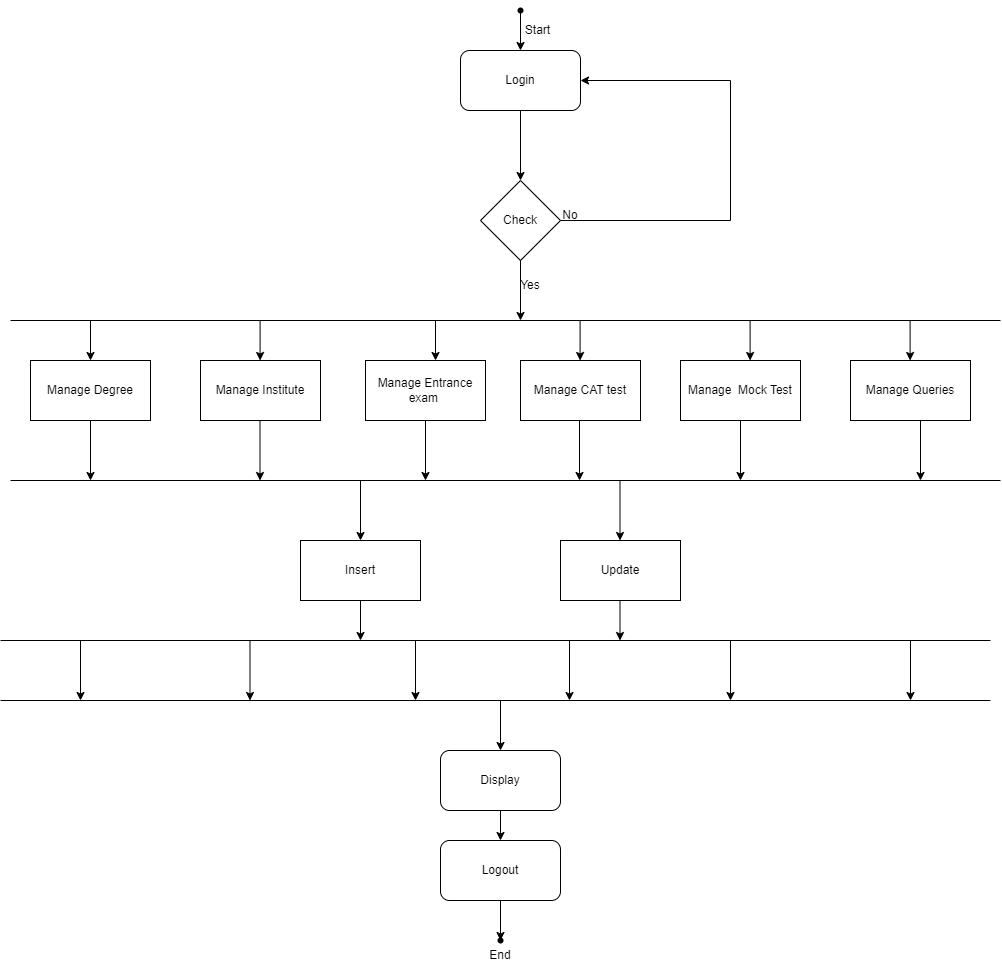

The diagram above was exported from draw.io. Its source (the exported page's mxGraphModel, read from the mxfile embedded in the PNG):
<mxGraphModel dx="1032" dy="539" grid="1" gridSize="10" guides="1" tooltips="1" connect="1" arrows="1" fold="1" page="1" pageScale="1" pageWidth="850" pageHeight="1100" math="0" shadow="0">
  <root>
    <mxCell id="0" />
    <mxCell id="1" parent="0" />
    <mxCell id="a3tRfWd6e4jTYFJ_IWAC-1" value="Manage Degree" style="rounded=0;whiteSpace=wrap;html=1;" parent="1" vertex="1">
      <mxGeometry x="30" y="360" width="120" height="60" as="geometry" />
    </mxCell>
    <mxCell id="a3tRfWd6e4jTYFJ_IWAC-2" value="Manage Institute" style="rounded=0;whiteSpace=wrap;html=1;" parent="1" vertex="1">
      <mxGeometry x="200" y="360" width="120" height="60" as="geometry" />
    </mxCell>
    <mxCell id="a3tRfWd6e4jTYFJ_IWAC-3" value="Manage Entrance exam&amp;nbsp;" style="rounded=0;whiteSpace=wrap;html=1;" parent="1" vertex="1">
      <mxGeometry x="365" y="360" width="120" height="60" as="geometry" />
    </mxCell>
    <mxCell id="a3tRfWd6e4jTYFJ_IWAC-4" value="Manage&amp;nbsp;CAT test" style="rounded=0;whiteSpace=wrap;html=1;" parent="1" vertex="1">
      <mxGeometry x="520" y="360" width="120" height="60" as="geometry" />
    </mxCell>
    <mxCell id="a3tRfWd6e4jTYFJ_IWAC-5" value="Manage&amp;nbsp;&amp;nbsp;Mock Test" style="rounded=0;whiteSpace=wrap;html=1;" parent="1" vertex="1">
      <mxGeometry x="680" y="360" width="120" height="60" as="geometry" />
    </mxCell>
    <mxCell id="a3tRfWd6e4jTYFJ_IWAC-6" value="Manage Queries" style="rounded=0;whiteSpace=wrap;html=1;" parent="1" vertex="1">
      <mxGeometry x="850" y="360" width="120" height="60" as="geometry" />
    </mxCell>
    <mxCell id="a3tRfWd6e4jTYFJ_IWAC-8" value="" style="endArrow=none;html=1;rounded=0;" parent="1" edge="1">
      <mxGeometry width="50" height="50" relative="1" as="geometry">
        <mxPoint x="10" y="320" as="sourcePoint" />
        <mxPoint x="1000" y="320" as="targetPoint" />
      </mxGeometry>
    </mxCell>
    <mxCell id="a3tRfWd6e4jTYFJ_IWAC-10" value="" style="endArrow=classic;html=1;rounded=0;entryX=0.5;entryY=0;entryDx=0;entryDy=0;" parent="1" target="a3tRfWd6e4jTYFJ_IWAC-1" edge="1">
      <mxGeometry width="50" height="50" relative="1" as="geometry">
        <mxPoint x="90" y="320" as="sourcePoint" />
        <mxPoint x="480" y="430" as="targetPoint" />
      </mxGeometry>
    </mxCell>
    <mxCell id="a3tRfWd6e4jTYFJ_IWAC-11" value="" style="endArrow=classic;html=1;rounded=0;entryX=0.5;entryY=0;entryDx=0;entryDy=0;" parent="1" edge="1">
      <mxGeometry width="50" height="50" relative="1" as="geometry">
        <mxPoint x="259.6" y="320" as="sourcePoint" />
        <mxPoint x="259.6" y="360" as="targetPoint" />
      </mxGeometry>
    </mxCell>
    <mxCell id="a3tRfWd6e4jTYFJ_IWAC-12" value="" style="endArrow=classic;html=1;rounded=0;entryX=0.5;entryY=0;entryDx=0;entryDy=0;" parent="1" edge="1">
      <mxGeometry width="50" height="50" relative="1" as="geometry">
        <mxPoint x="435" y="320" as="sourcePoint" />
        <mxPoint x="435" y="360" as="targetPoint" />
      </mxGeometry>
    </mxCell>
    <mxCell id="a3tRfWd6e4jTYFJ_IWAC-13" value="" style="endArrow=classic;html=1;rounded=0;entryX=0.5;entryY=0;entryDx=0;entryDy=0;" parent="1" edge="1">
      <mxGeometry width="50" height="50" relative="1" as="geometry">
        <mxPoint x="579.6" y="320" as="sourcePoint" />
        <mxPoint x="579.6" y="360" as="targetPoint" />
      </mxGeometry>
    </mxCell>
    <mxCell id="a3tRfWd6e4jTYFJ_IWAC-14" value="" style="endArrow=classic;html=1;rounded=0;entryX=0.5;entryY=0;entryDx=0;entryDy=0;" parent="1" edge="1">
      <mxGeometry width="50" height="50" relative="1" as="geometry">
        <mxPoint x="749.6" y="320" as="sourcePoint" />
        <mxPoint x="749.6" y="360" as="targetPoint" />
      </mxGeometry>
    </mxCell>
    <mxCell id="a3tRfWd6e4jTYFJ_IWAC-15" value="" style="endArrow=classic;html=1;rounded=0;entryX=0.5;entryY=0;entryDx=0;entryDy=0;" parent="1" edge="1">
      <mxGeometry width="50" height="50" relative="1" as="geometry">
        <mxPoint x="909.6" y="320" as="sourcePoint" />
        <mxPoint x="909.6" y="360" as="targetPoint" />
      </mxGeometry>
    </mxCell>
    <mxCell id="a3tRfWd6e4jTYFJ_IWAC-31" value="" style="endArrow=classic;html=1;rounded=0;exitX=0.5;exitY=1;exitDx=0;exitDy=0;entryX=0.5;entryY=0;entryDx=0;entryDy=0;" parent="1" edge="1">
      <mxGeometry width="50" height="50" relative="1" as="geometry">
        <mxPoint x="520" y="110" as="sourcePoint" />
        <mxPoint x="520" y="180" as="targetPoint" />
      </mxGeometry>
    </mxCell>
    <mxCell id="a3tRfWd6e4jTYFJ_IWAC-32" value="" style="endArrow=classic;html=1;rounded=0;entryX=0.5;entryY=0;entryDx=0;entryDy=0;" parent="1" source="a3tRfWd6e4jTYFJ_IWAC-34" edge="1">
      <mxGeometry width="50" height="50" relative="1" as="geometry">
        <mxPoint x="520" y="10" as="sourcePoint" />
        <mxPoint x="520" y="50" as="targetPoint" />
      </mxGeometry>
    </mxCell>
    <mxCell id="a3tRfWd6e4jTYFJ_IWAC-33" value="" style="endArrow=classic;html=1;rounded=0;entryDx=0;entryDy=0;" parent="1" target="a3tRfWd6e4jTYFJ_IWAC-34" edge="1">
      <mxGeometry width="50" height="50" relative="1" as="geometry">
        <mxPoint x="520" y="10" as="sourcePoint" />
        <mxPoint x="520" y="50" as="targetPoint" />
      </mxGeometry>
    </mxCell>
    <mxCell id="a3tRfWd6e4jTYFJ_IWAC-34" value="" style="shape=waypoint;sketch=0;fillStyle=solid;size=6;pointerEvents=1;points=[];fillColor=none;resizable=0;rotatable=0;perimeter=centerPerimeter;snapToPoint=1;" parent="1" vertex="1">
      <mxGeometry x="510" width="20" height="20" as="geometry" />
    </mxCell>
    <mxCell id="a3tRfWd6e4jTYFJ_IWAC-35" value="Start" style="text;html=1;align=center;verticalAlign=middle;whiteSpace=wrap;rounded=0;" parent="1" vertex="1">
      <mxGeometry x="520" y="20" width="35" height="20" as="geometry" />
    </mxCell>
    <mxCell id="a3tRfWd6e4jTYFJ_IWAC-36" value="Check" style="rhombus;whiteSpace=wrap;html=1;" parent="1" vertex="1">
      <mxGeometry x="480" y="180" width="80" height="80" as="geometry" />
    </mxCell>
    <mxCell id="a3tRfWd6e4jTYFJ_IWAC-38" value="Login" style="rounded=1;whiteSpace=wrap;html=1;" parent="1" vertex="1">
      <mxGeometry x="460" y="50" width="120" height="60" as="geometry" />
    </mxCell>
    <mxCell id="a3tRfWd6e4jTYFJ_IWAC-39" value="" style="endArrow=classic;html=1;rounded=0;exitX=0.5;exitY=1;exitDx=0;exitDy=0;" parent="1" source="a3tRfWd6e4jTYFJ_IWAC-36" edge="1">
      <mxGeometry width="50" height="50" relative="1" as="geometry">
        <mxPoint x="400" y="190" as="sourcePoint" />
        <mxPoint x="520" y="320" as="targetPoint" />
      </mxGeometry>
    </mxCell>
    <mxCell id="a3tRfWd6e4jTYFJ_IWAC-40" value="" style="endArrow=classic;html=1;rounded=0;exitX=1;exitY=0.5;exitDx=0;exitDy=0;entryX=1;entryY=0.5;entryDx=0;entryDy=0;" parent="1" source="a3tRfWd6e4jTYFJ_IWAC-36" target="a3tRfWd6e4jTYFJ_IWAC-38" edge="1">
      <mxGeometry width="50" height="50" relative="1" as="geometry">
        <mxPoint x="400" y="190" as="sourcePoint" />
        <mxPoint x="450" y="140" as="targetPoint" />
        <Array as="points">
          <mxPoint x="730" y="220" />
          <mxPoint x="730" y="80" />
        </Array>
      </mxGeometry>
    </mxCell>
    <mxCell id="a3tRfWd6e4jTYFJ_IWAC-41" value="No" style="text;html=1;align=center;verticalAlign=middle;whiteSpace=wrap;rounded=0;" parent="1" vertex="1">
      <mxGeometry x="550" y="210" width="40" height="10" as="geometry" />
    </mxCell>
    <mxCell id="a3tRfWd6e4jTYFJ_IWAC-42" value="Yes" style="text;html=1;align=center;verticalAlign=middle;whiteSpace=wrap;rounded=0;" parent="1" vertex="1">
      <mxGeometry x="510" y="280" width="40" height="10" as="geometry" />
    </mxCell>
    <mxCell id="a3tRfWd6e4jTYFJ_IWAC-43" value="" style="endArrow=none;html=1;rounded=0;" parent="1" edge="1">
      <mxGeometry width="50" height="50" relative="1" as="geometry">
        <mxPoint x="10" y="480" as="sourcePoint" />
        <mxPoint x="1000" y="480" as="targetPoint" />
      </mxGeometry>
    </mxCell>
    <mxCell id="a3tRfWd6e4jTYFJ_IWAC-50" value="" style="endArrow=classic;html=1;rounded=0;exitX=0.5;exitY=1;exitDx=0;exitDy=0;" parent="1" source="a3tRfWd6e4jTYFJ_IWAC-1" edge="1">
      <mxGeometry width="50" height="50" relative="1" as="geometry">
        <mxPoint x="560" y="490" as="sourcePoint" />
        <mxPoint x="90" y="480" as="targetPoint" />
      </mxGeometry>
    </mxCell>
    <mxCell id="a3tRfWd6e4jTYFJ_IWAC-51" value="" style="endArrow=classic;html=1;rounded=0;exitX=0.5;exitY=1;exitDx=0;exitDy=0;" parent="1" edge="1">
      <mxGeometry width="50" height="50" relative="1" as="geometry">
        <mxPoint x="920" y="420" as="sourcePoint" />
        <mxPoint x="920" y="480" as="targetPoint" />
      </mxGeometry>
    </mxCell>
    <mxCell id="a3tRfWd6e4jTYFJ_IWAC-52" value="" style="endArrow=classic;html=1;rounded=0;exitX=0.5;exitY=1;exitDx=0;exitDy=0;" parent="1" edge="1">
      <mxGeometry width="50" height="50" relative="1" as="geometry">
        <mxPoint x="740" y="420" as="sourcePoint" />
        <mxPoint x="740" y="480" as="targetPoint" />
      </mxGeometry>
    </mxCell>
    <mxCell id="a3tRfWd6e4jTYFJ_IWAC-53" value="" style="endArrow=classic;html=1;rounded=0;exitX=0.5;exitY=1;exitDx=0;exitDy=0;" parent="1" edge="1">
      <mxGeometry width="50" height="50" relative="1" as="geometry">
        <mxPoint x="579" y="420" as="sourcePoint" />
        <mxPoint x="579" y="480" as="targetPoint" />
      </mxGeometry>
    </mxCell>
    <mxCell id="a3tRfWd6e4jTYFJ_IWAC-54" value="" style="endArrow=classic;html=1;rounded=0;exitX=0.5;exitY=1;exitDx=0;exitDy=0;" parent="1" edge="1">
      <mxGeometry width="50" height="50" relative="1" as="geometry">
        <mxPoint x="425" y="420" as="sourcePoint" />
        <mxPoint x="425" y="480" as="targetPoint" />
      </mxGeometry>
    </mxCell>
    <mxCell id="a3tRfWd6e4jTYFJ_IWAC-55" value="" style="endArrow=classic;html=1;rounded=0;exitX=0.5;exitY=1;exitDx=0;exitDy=0;" parent="1" edge="1">
      <mxGeometry width="50" height="50" relative="1" as="geometry">
        <mxPoint x="259.5" y="420" as="sourcePoint" />
        <mxPoint x="259.5" y="480" as="targetPoint" />
      </mxGeometry>
    </mxCell>
    <mxCell id="a3tRfWd6e4jTYFJ_IWAC-56" value="Update" style="rounded=0;whiteSpace=wrap;html=1;" parent="1" vertex="1">
      <mxGeometry x="560" y="540" width="120" height="60" as="geometry" />
    </mxCell>
    <mxCell id="a3tRfWd6e4jTYFJ_IWAC-57" value="Insert" style="rounded=0;whiteSpace=wrap;html=1;" parent="1" vertex="1">
      <mxGeometry x="300" y="540" width="120" height="60" as="geometry" />
    </mxCell>
    <mxCell id="a3tRfWd6e4jTYFJ_IWAC-58" value="" style="endArrow=classic;html=1;rounded=0;" parent="1" target="a3tRfWd6e4jTYFJ_IWAC-57" edge="1">
      <mxGeometry width="50" height="50" relative="1" as="geometry">
        <mxPoint x="360" y="480" as="sourcePoint" />
        <mxPoint x="485" y="510" as="targetPoint" />
      </mxGeometry>
    </mxCell>
    <mxCell id="a3tRfWd6e4jTYFJ_IWAC-59" value="" style="endArrow=classic;html=1;rounded=0;" parent="1" edge="1">
      <mxGeometry width="50" height="50" relative="1" as="geometry">
        <mxPoint x="619.5" y="480" as="sourcePoint" />
        <mxPoint x="619.5" y="540" as="targetPoint" />
      </mxGeometry>
    </mxCell>
    <mxCell id="a3tRfWd6e4jTYFJ_IWAC-60" value="" style="endArrow=none;html=1;rounded=0;" parent="1" edge="1">
      <mxGeometry width="50" height="50" relative="1" as="geometry">
        <mxPoint y="640" as="sourcePoint" />
        <mxPoint x="990" y="640" as="targetPoint" />
      </mxGeometry>
    </mxCell>
    <mxCell id="a3tRfWd6e4jTYFJ_IWAC-61" value="" style="endArrow=classic;html=1;rounded=0;exitX=0.5;exitY=1;exitDx=0;exitDy=0;" parent="1" source="a3tRfWd6e4jTYFJ_IWAC-57" edge="1">
      <mxGeometry width="50" height="50" relative="1" as="geometry">
        <mxPoint x="460" y="630" as="sourcePoint" />
        <mxPoint x="360" y="640" as="targetPoint" />
      </mxGeometry>
    </mxCell>
    <mxCell id="a3tRfWd6e4jTYFJ_IWAC-62" value="" style="endArrow=classic;html=1;rounded=0;exitX=0.5;exitY=1;exitDx=0;exitDy=0;" parent="1" edge="1">
      <mxGeometry width="50" height="50" relative="1" as="geometry">
        <mxPoint x="619.5" y="600" as="sourcePoint" />
        <mxPoint x="619.5" y="640" as="targetPoint" />
      </mxGeometry>
    </mxCell>
    <mxCell id="a3tRfWd6e4jTYFJ_IWAC-63" value="" style="endArrow=none;html=1;rounded=0;" parent="1" edge="1">
      <mxGeometry width="50" height="50" relative="1" as="geometry">
        <mxPoint y="700" as="sourcePoint" />
        <mxPoint x="990" y="700" as="targetPoint" />
      </mxGeometry>
    </mxCell>
    <mxCell id="a3tRfWd6e4jTYFJ_IWAC-64" value="" style="endArrow=classic;html=1;rounded=0;exitX=0.5;exitY=1;exitDx=0;exitDy=0;" parent="1" edge="1">
      <mxGeometry width="50" height="50" relative="1" as="geometry">
        <mxPoint x="80" y="640" as="sourcePoint" />
        <mxPoint x="80" y="700" as="targetPoint" />
      </mxGeometry>
    </mxCell>
    <mxCell id="a3tRfWd6e4jTYFJ_IWAC-65" value="" style="endArrow=classic;html=1;rounded=0;exitX=0.5;exitY=1;exitDx=0;exitDy=0;" parent="1" edge="1">
      <mxGeometry width="50" height="50" relative="1" as="geometry">
        <mxPoint x="910" y="640" as="sourcePoint" />
        <mxPoint x="910" y="700" as="targetPoint" />
      </mxGeometry>
    </mxCell>
    <mxCell id="a3tRfWd6e4jTYFJ_IWAC-66" value="" style="endArrow=classic;html=1;rounded=0;exitX=0.5;exitY=1;exitDx=0;exitDy=0;" parent="1" edge="1">
      <mxGeometry width="50" height="50" relative="1" as="geometry">
        <mxPoint x="730" y="640" as="sourcePoint" />
        <mxPoint x="730" y="700" as="targetPoint" />
      </mxGeometry>
    </mxCell>
    <mxCell id="a3tRfWd6e4jTYFJ_IWAC-67" value="" style="endArrow=classic;html=1;rounded=0;exitX=0.5;exitY=1;exitDx=0;exitDy=0;" parent="1" edge="1">
      <mxGeometry width="50" height="50" relative="1" as="geometry">
        <mxPoint x="569" y="640" as="sourcePoint" />
        <mxPoint x="569" y="700" as="targetPoint" />
      </mxGeometry>
    </mxCell>
    <mxCell id="a3tRfWd6e4jTYFJ_IWAC-68" value="" style="endArrow=classic;html=1;rounded=0;exitX=0.5;exitY=1;exitDx=0;exitDy=0;" parent="1" edge="1">
      <mxGeometry width="50" height="50" relative="1" as="geometry">
        <mxPoint x="415" y="640" as="sourcePoint" />
        <mxPoint x="415" y="700" as="targetPoint" />
      </mxGeometry>
    </mxCell>
    <mxCell id="a3tRfWd6e4jTYFJ_IWAC-69" value="" style="endArrow=classic;html=1;rounded=0;exitX=0.5;exitY=1;exitDx=0;exitDy=0;" parent="1" edge="1">
      <mxGeometry width="50" height="50" relative="1" as="geometry">
        <mxPoint x="249.5" y="640" as="sourcePoint" />
        <mxPoint x="249.5" y="700" as="targetPoint" />
      </mxGeometry>
    </mxCell>
    <mxCell id="a3tRfWd6e4jTYFJ_IWAC-70" value="" style="endArrow=classic;html=1;rounded=0;" parent="1" edge="1">
      <mxGeometry width="50" height="50" relative="1" as="geometry">
        <mxPoint x="500" y="700" as="sourcePoint" />
        <mxPoint x="500" y="750" as="targetPoint" />
      </mxGeometry>
    </mxCell>
    <mxCell id="a3tRfWd6e4jTYFJ_IWAC-71" value="Display" style="rounded=1;whiteSpace=wrap;html=1;" parent="1" vertex="1">
      <mxGeometry x="440" y="750" width="120" height="60" as="geometry" />
    </mxCell>
    <mxCell id="a3tRfWd6e4jTYFJ_IWAC-72" value="" style="endArrow=classic;html=1;rounded=0;exitX=0.5;exitY=1;exitDx=0;exitDy=0;" parent="1" source="a3tRfWd6e4jTYFJ_IWAC-71" edge="1">
      <mxGeometry width="50" height="50" relative="1" as="geometry">
        <mxPoint x="610" y="740" as="sourcePoint" />
        <mxPoint x="500" y="840" as="targetPoint" />
      </mxGeometry>
    </mxCell>
    <mxCell id="a3tRfWd6e4jTYFJ_IWAC-73" value="Logout" style="rounded=1;whiteSpace=wrap;html=1;" parent="1" vertex="1">
      <mxGeometry x="440" y="840" width="120" height="60" as="geometry" />
    </mxCell>
    <mxCell id="a3tRfWd6e4jTYFJ_IWAC-74" value="" style="endArrow=classic;html=1;rounded=0;exitX=0.5;exitY=1;exitDx=0;exitDy=0;" parent="1" edge="1">
      <mxGeometry width="50" height="50" relative="1" as="geometry">
        <mxPoint x="500" y="900" as="sourcePoint" />
        <mxPoint x="500" y="940" as="targetPoint" />
      </mxGeometry>
    </mxCell>
    <mxCell id="a3tRfWd6e4jTYFJ_IWAC-75" value="" style="shape=waypoint;sketch=0;fillStyle=solid;size=6;pointerEvents=1;points=[];fillColor=none;resizable=0;rotatable=0;perimeter=centerPerimeter;snapToPoint=1;" parent="1" vertex="1">
      <mxGeometry x="490" y="930" width="20" height="20" as="geometry" />
    </mxCell>
    <mxCell id="a3tRfWd6e4jTYFJ_IWAC-76" value="End" style="text;html=1;align=center;verticalAlign=middle;whiteSpace=wrap;rounded=0;" parent="1" vertex="1">
      <mxGeometry x="480" y="950" width="40" height="10" as="geometry" />
    </mxCell>
  </root>
</mxGraphModel>